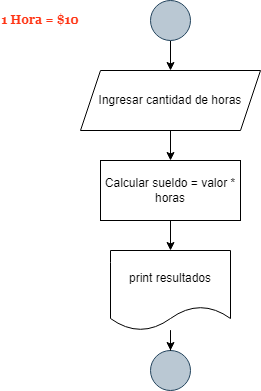

The diagram above was exported from draw.io. Its source (the exported page's mxGraphModel, read from the mxfile embedded in the PNG):
<mxGraphModel dx="880" dy="427" grid="1" gridSize="10" guides="1" tooltips="1" connect="1" arrows="1" fold="1" page="1" pageScale="1" pageWidth="827" pageHeight="1169" math="0" shadow="0">
  <root>
    <mxCell id="0" />
    <mxCell id="1" parent="0" />
    <mxCell id="EAUmunrjEpBz3IJ1D3Eg-6" value="" style="edgeStyle=orthogonalEdgeStyle;rounded=0;orthogonalLoop=1;jettySize=auto;html=1;" edge="1" parent="1" source="wqwfOfsS6AcllpoID7ZS-1" target="EAUmunrjEpBz3IJ1D3Eg-2">
      <mxGeometry relative="1" as="geometry" />
    </mxCell>
    <mxCell id="wqwfOfsS6AcllpoID7ZS-1" value="" style="ellipse;whiteSpace=wrap;html=1;aspect=fixed;fillColor=#bac8d3;strokeColor=#23445d;" parent="1" vertex="1">
      <mxGeometry x="380" y="20" width="40" height="40" as="geometry" />
    </mxCell>
    <mxCell id="EAUmunrjEpBz3IJ1D3Eg-14" value="" style="edgeStyle=orthogonalEdgeStyle;rounded=0;orthogonalLoop=1;jettySize=auto;html=1;" edge="1" parent="1" source="EAUmunrjEpBz3IJ1D3Eg-2" target="EAUmunrjEpBz3IJ1D3Eg-11">
      <mxGeometry relative="1" as="geometry" />
    </mxCell>
    <mxCell id="EAUmunrjEpBz3IJ1D3Eg-2" value="Ingresar cantidad de horas" style="shape=parallelogram;perimeter=parallelogramPerimeter;whiteSpace=wrap;html=1;fixedSize=1;" vertex="1" parent="1">
      <mxGeometry x="310" y="90" width="180" height="60" as="geometry" />
    </mxCell>
    <mxCell id="EAUmunrjEpBz3IJ1D3Eg-5" value="" style="ellipse;whiteSpace=wrap;html=1;aspect=fixed;fillColor=#bac8d3;strokeColor=#23445d;" vertex="1" parent="1">
      <mxGeometry x="380" y="370" width="40" height="40" as="geometry" />
    </mxCell>
    <mxCell id="EAUmunrjEpBz3IJ1D3Eg-15" value="" style="edgeStyle=orthogonalEdgeStyle;rounded=0;orthogonalLoop=1;jettySize=auto;html=1;" edge="1" parent="1" source="EAUmunrjEpBz3IJ1D3Eg-11" target="EAUmunrjEpBz3IJ1D3Eg-12">
      <mxGeometry relative="1" as="geometry" />
    </mxCell>
    <mxCell id="EAUmunrjEpBz3IJ1D3Eg-11" value="Calcular sueldo = valor * horas" style="rounded=0;whiteSpace=wrap;html=1;" vertex="1" parent="1">
      <mxGeometry x="330" y="180" width="140" height="60" as="geometry" />
    </mxCell>
    <mxCell id="EAUmunrjEpBz3IJ1D3Eg-16" value="" style="edgeStyle=orthogonalEdgeStyle;rounded=0;orthogonalLoop=1;jettySize=auto;html=1;" edge="1" parent="1" source="EAUmunrjEpBz3IJ1D3Eg-12" target="EAUmunrjEpBz3IJ1D3Eg-5">
      <mxGeometry relative="1" as="geometry" />
    </mxCell>
    <mxCell id="EAUmunrjEpBz3IJ1D3Eg-12" value="print resultados" style="shape=document;whiteSpace=wrap;html=1;boundedLbl=1;" vertex="1" parent="1">
      <mxGeometry x="340" y="270" width="120" height="80" as="geometry" />
    </mxCell>
    <mxCell id="EAUmunrjEpBz3IJ1D3Eg-18" value="1 Hora = $10" style="text;html=1;fillColor=none;align=center;verticalAlign=middle;whiteSpace=wrap;rounded=0;fontColor=#FF3414;fontStyle=1;fontFamily=Georgia;" vertex="1" parent="1">
      <mxGeometry x="230" y="30" width="80" height="20" as="geometry" />
    </mxCell>
  </root>
</mxGraphModel>